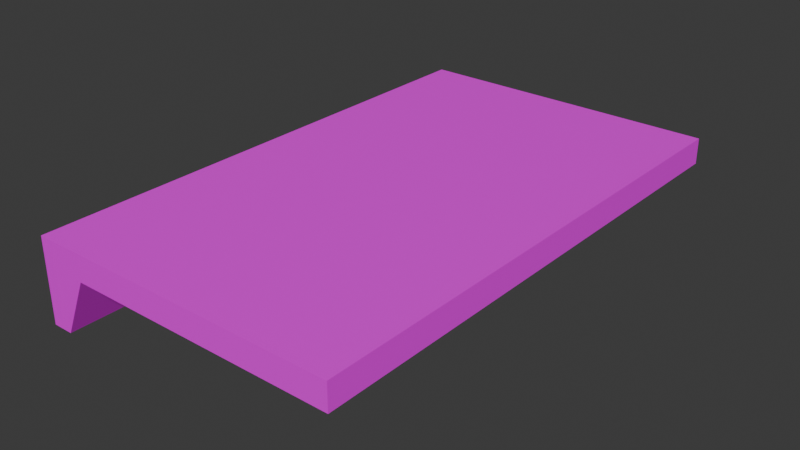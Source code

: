 # Source: WallShelf.blend  (saved by Blender 5.0.119; exported with 4.5.12 LTS)
import bpy
from mathutils import Matrix  # noqa: F401  (used for matrix-valued properties, if any)

bpy.ops.wm.read_factory_settings(use_empty=True)
scene = bpy.context.scene
scene.name = 'Scene'

# ---- collections
col_collection = bpy.data.collections.new('Collection'); scene.collection.children.link(col_collection)

# ---- images (referenced by path relative to the original .blend; pixels are not part of the script)
import os
ASSET_DIR = os.environ.get("B2B_ASSET_DIR", "")  # directory of the original .blend (textures are referenced by path, not embedded)
HERE = os.path.dirname(os.path.abspath(__file__))  # packed textures are extracted next to this script under _unpacked/

def load_image(name, relpath, width, height, colorspace="sRGB"):
    """Load a texture the original file referenced (path relative to the .blend, or extracted next to this script)."""
    p = next((c for c in (os.path.join(HERE, relpath), os.path.join(ASSET_DIR, relpath)) if relpath and os.path.exists(c)), "")
    if p:
        img = bpy.data.images.load(p, check_existing=True)
        img.name = name
    else:  # same state as the original file: an image datablock whose file is absent (Cycles renders it pink)
        img = bpy.data.images.new(name, width, height)
        img.source = "FILE"
        img.filepath = "//" + (relpath or name)
    img.colorspace_settings.name = colorspace
    return img
img_cedartex_png = load_image('cedartex.png', 'cedartex.png', 1024, 1024, 'sRGB')

# ---- materials (node trees are filled in below, after node groups)
mat_woodtex = bpy.data.materials.new('WoodTex')

# ---- material node trees
mat_woodtex.use_nodes = True; mat_woodtex.node_tree.nodes.clear()
_N = mat_woodtex.node_tree.nodes; _L = mat_woodtex.node_tree.links
n0 = _N.new('ShaderNodeBsdfPrincipled'); n0.name = 'Principled BSDF'; n0.location = (-200, 100)
n1 = _N.new('ShaderNodeOutputMaterial'); n1.name = 'Material Output'; n1.location = (200, 100)
n2 = _N.new('ShaderNodeTexImage'); n2.name = 'Image Texture'; n2.location = (-490, 80)
n2.image = img_cedartex_png
n2.interpolation = 'Closest'
_L.new(n0.outputs[0], n1.inputs[0])
_L.new(n2.outputs[0], n0.inputs[0])
n1.is_active_output = True

# ---- world
world_world = bpy.data.worlds.new('World'); scene.world = world_world
world_world.use_nodes = True; world_world.node_tree.nodes.clear()
_N = world_world.node_tree.nodes; _L = world_world.node_tree.links
n0 = _N.new('ShaderNodeOutputWorld'); n0.name = 'World Output'; n0.location = (200, 100)
n1 = _N.new('ShaderNodeBackground'); n1.name = 'Background'; n1.location = (-200, 100)
n1.inputs[0].default_value = (0.05088, 0.05088, 0.05088, 1.0)
_L.new(n1.outputs[0], n0.inputs[0])
n0.is_active_output = True
world_world.color = (0.05088, 0.05088, 0.05088)
world_world.sun_shadow_jitter_overblur = 0.0

# ---- meshes
me_cube_002 = bpy.data.meshes.new('Cube.002')
me_cube_002.from_pydata([(0.6, -0.3333, -0.1), (-0.42, -0.3333, 2.235e-08), (-0.42, 0.3333, 2.235e-08), (0.6, -0.3333, 2.235e-08), (0.6, 0.3333, 2.235e-08), (-0.6, 0.3333, 2.235e-08), (-0.6, -0.3333, 2.235e-08), (-0.42, -0.7333, -0.1), (-0.42, 0.7333, -0.1), (-0.42, 1.0, 2.235e-08), (-0.42, -1.0, -0.1), (-0.42, 1.0, -0.1), (-0.42, -1.0, 2.235e-08), (0.6, 1.0, 2.235e-08), (0.6, 1.0, -0.1), (0.6, 0.3333, -0.1), (-0.6, -0.7333, -0.1), (0.6, -1.0, 2.235e-08), (-0.6, 0.7333, -0.1), (0.6, -1.0, -0.1), (-0.6, 1.0, 2.235e-08), (-0.6, 1.0, -0.1), (-0.6, -1.0, 2.235e-08), (-0.6, -1.0, -0.1), (-0.52, -1.0, -0.3214), (-0.52, -0.7333, -0.3214), (-0.52, 0.7333, -0.3214), (-0.52, 1.0, -0.3214), (-0.6, 1.0, -0.3214), (-0.6, -0.7333, -0.3214), (-0.6, -1.0, -0.3214), (-0.6, 0.7333, -0.3214)], [], [(11, 9, 13, 14), (0, 3, 17, 19), (22, 6, 16, 23), (10, 12, 22, 23), (1, 6, 22, 12), (7, 0, 19, 10), (3, 1, 12, 17), (19, 17, 12, 10), (21, 20, 9, 11), (13, 9, 2, 4), (4, 2, 1, 3), (20, 21, 18, 5), (11, 14, 15, 8), (8, 15, 0, 7), (9, 20, 5, 2), (2, 5, 6, 1), (8, 18, 31, 26), (7, 10, 24, 25), (14, 13, 4, 15), (15, 4, 3, 0), (18, 21, 28, 31), (24, 30, 29, 25), (23, 16, 29, 30), (27, 26, 31, 28), (21, 11, 27, 28), (5, 18, 16, 6), (8, 7, 16, 18), (16, 7, 25, 29), (11, 8, 26, 27), (10, 23, 30, 24)])
_uv = me_cube_002.uv_layers.new(name='UVMap')
_uv.uv.foreach_set('vector', [0.4595, 0.5038, 0.4595, 0.5538, 0.7145, 0.5538, 0.7145, 0.5038, 0.4167, 0.5038, 0.4167, 0.5538, 0.25, 0.5538, 0.25, 0.5038, 0.25, 0.5538, 0.4167, 0.5538, 0.3167, 0.5038, 0.25, 0.5038, 0.4595, 0.5038, 0.4595, 0.5538, 0.4145, 0.5538, 0.4145, 0.5038, 0.3379, 0.4883, 0.3379, 0.3987, 0.5037, 0.3987, 0.5037, 0.4883, 0.4353, 0.4834, 0.3353, 0.9934, 0.502, 0.9934, 0.502, 0.4834, 0.3379, 0.9958, 0.3379, 0.4883, 0.5037, 0.4883, 0.5037, 0.9958, 0.7145, 0.5038, 0.7145, 0.5538, 0.4595, 0.5538, 0.4595, 0.5038, 0.4145, 0.5038, 0.4145, 0.5538, 0.4595, 0.5538, 0.4595, 0.5038, 0.006124, 0.9958, 0.006124, 0.4883, 0.172, 0.4883, 0.172, 0.9958, 0.172, 0.9958, 0.172, 0.4883, 0.3379, 0.4883, 0.3379, 0.9958, 0.75, 0.5538, 0.75, 0.5038, 0.6833, 0.5038, 0.5833, 0.5538, 0.002, 0.4834, 0.002, 0.9934, 0.1687, 0.9934, 0.06867, 0.4834, 0.06867, 0.4834, 0.1687, 0.9934, 0.3353, 0.9934, 0.4353, 0.4834, 0.006124, 0.4883, 0.006124, 0.3987, 0.172, 0.3987, 0.172, 0.4883, 0.172, 0.4883, 0.172, 0.3987, 0.3379, 0.3987, 0.3379, 0.4883, 0.4595, 0.5038, 0.4145, 0.5038, 0.4145, 0.3931, 0.4345, 0.3931, 0.3167, 0.5038, 0.25, 0.5038, 0.25, 0.3931, 0.3167, 0.3931, 0.75, 0.5038, 0.75, 0.5538, 0.5833, 0.5538, 0.5833, 0.5038, 0.5833, 0.5038, 0.5833, 0.5538, 0.4167, 0.5538, 0.4167, 0.5038, 0.6833, 0.5038, 0.75, 0.5038, 0.75, 0.3931, 0.6833, 0.3931, 0.4345, 0.0, 0.4145, 0.0, 0.4145, 0.1333, 0.4345, 0.1333, 0.25, 0.5038, 0.3167, 0.5038, 0.3167, 0.3931, 0.25, 0.3931, 0.4345, 1.0, 0.4345, 0.8667, 0.4145, 0.8667, 0.4145, 1.0, 0.4145, 0.5038, 0.4595, 0.5038, 0.4345, 0.3931, 0.4145, 0.3931, 0.5833, 0.5538, 0.6833, 0.5038, 0.3167, 0.5038, 0.4167, 0.5538, 0.06867, 0.4834, 0.4353, 0.4834, 0.4353, 0.3934, 0.06867, 0.3934, 0.4145, 0.5038, 0.4595, 0.5038, 0.4345, 0.3931, 0.4145, 0.3931, 0.75, 0.5038, 0.6833, 0.5038, 0.6833, 0.3931, 0.75, 0.3931, 0.4595, 0.5038, 0.4145, 0.5038, 0.4145, 0.3931, 0.4345, 0.3931])
me_cube_002.materials.append(mat_woodtex)
me_cube_002.update()

# ---- objects
ob_shelf = bpy.data.objects.new('Shelf', me_cube_002)

# ---- transforms, parenting, visibility, modifiers, constraints
ob_shelf.location = (0.0, 0.0, 0.0)
ob_shelf.scale = (0.5, 0.5, 0.5)

# ---- collection membership
col_collection.objects.link(ob_shelf)

# ---- scene / render settings (as saved in the file)
scene.frame_start = 1; scene.frame_end = 250; scene.frame_set(1)
scene.render.engine = 'BLENDER_EEVEE_NEXT'
scene.render.bake_bias = 0.0
scene.render.bake_samples = 0
scene.cycles.sampling_pattern = 'TABULATED_SOBOL'
scene.eevee.use_volume_custom_range = False
scene.eevee.use_raytracing = True
bpy.context.view_layer.update()

# ---- added for rendering (the .blend has no active camera and no usable light): camera, sun
cam_auto = bpy.data.cameras.new('AutoCamera')
cam_auto.lens = 50.0
cam_auto.sensor_width = 36.0
cam_auto.clip_end = 1000.0
ob_auto_camera = bpy.data.objects.new('AutoCamera', cam_auto)
scene.collection.objects.link(ob_auto_camera)
ob_auto_camera.location = (1.08919, -1.30702, 0.79099)
ob_auto_camera.rotation_euler = (1.09748, -7.21219e-08, 0.694738)
scene.camera = ob_auto_camera
light_auto_sun = bpy.data.lights.new('AutoSun', 'SUN')
light_auto_sun.energy = 3.0
light_auto_sun.angle = 0.0523599
ob_auto_sun = bpy.data.objects.new('AutoSun', light_auto_sun)
scene.collection.objects.link(ob_auto_sun)
ob_auto_sun.rotation_euler = (0.872665, 0.174533, 0.523599)
bpy.context.view_layer.update()
